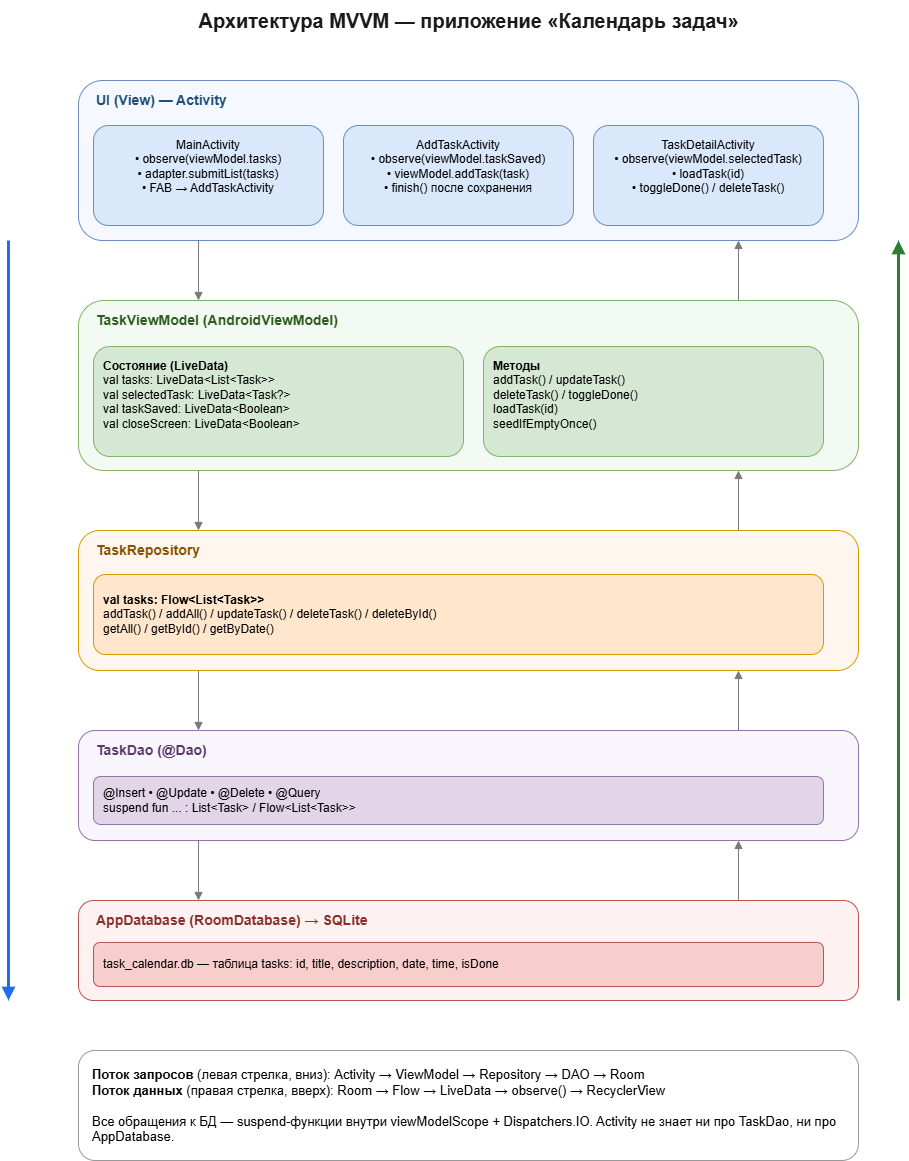

The diagram above was exported from draw.io. Its source (the exported page's mxGraphModel, read from the mxfile embedded in the PNG):
<mxGraphModel dx="2049" dy="1148" grid="1" gridSize="10" guides="1" tooltips="1" connect="1" arrows="1" fold="1" page="1" pageScale="1" pageWidth="827" pageHeight="1169" math="0" shadow="0">
  <root>
    <mxCell id="0" />
    <mxCell id="1" parent="0" />
    <mxCell id="title" parent="1" style="text;html=1;align=center;verticalAlign=middle;fontSize=20;fontStyle=1;fontColor=#1A1A1A;" value="Архитектура MVVM — приложение «Календарь задач»" vertex="1">
      <mxGeometry height="40" width="700" x="220" y="20" as="geometry" />
    </mxCell>
    <mxCell id="f1" parent="1" style="rounded=1;whiteSpace=wrap;html=1;fillColor=#F5F8FF;strokeColor=#6C8EBF;" value="" vertex="1">
      <mxGeometry height="160" width="780" x="180" y="100" as="geometry" />
    </mxCell>
    <mxCell id="l1" parent="1" style="text;html=1;align=left;verticalAlign=middle;fontSize=14;fontStyle=1;fontColor=#1F4E79;" value="UI (View) — Activity" vertex="1">
      <mxGeometry height="28" width="500" x="196" y="106" as="geometry" />
    </mxCell>
    <mxCell id="b1" parent="1" style="rounded=1;whiteSpace=wrap;html=1;fillColor=#DAE8FC;strokeColor=#6C8EBF;fontSize=12;verticalAlign=top;spacingTop=6;" value="MainActivity&lt;br&gt;• observe(viewModel.tasks)&lt;br&gt;• adapter.submitList(tasks)&lt;br&gt;• FAB → AddTaskActivity" vertex="1">
      <mxGeometry height="100" width="230" x="195" y="145" as="geometry" />
    </mxCell>
    <mxCell id="b2" parent="1" style="rounded=1;whiteSpace=wrap;html=1;fillColor=#DAE8FC;strokeColor=#6C8EBF;fontSize=12;verticalAlign=top;spacingTop=6;" value="AddTaskActivity&lt;br&gt;• observe(viewModel.taskSaved)&lt;br&gt;• viewModel.addTask(task)&lt;br&gt;• finish() после сохранения" vertex="1">
      <mxGeometry height="100" width="230" x="445" y="145" as="geometry" />
    </mxCell>
    <mxCell id="b3" parent="1" style="rounded=1;whiteSpace=wrap;html=1;fillColor=#DAE8FC;strokeColor=#6C8EBF;fontSize=12;verticalAlign=top;spacingTop=6;" value="TaskDetailActivity&lt;br&gt;• observe(viewModel.selectedTask)&lt;br&gt;• loadTask(id)&lt;br&gt;• toggleDone() / deleteTask()" vertex="1">
      <mxGeometry height="100" width="230" x="695" y="145" as="geometry" />
    </mxCell>
    <mxCell id="f2" parent="1" style="rounded=1;whiteSpace=wrap;html=1;fillColor=#F3FAF3;strokeColor=#82B366;" value="" vertex="1">
      <mxGeometry height="170" width="780" x="180" y="320" as="geometry" />
    </mxCell>
    <mxCell id="l2" parent="1" style="text;html=1;align=left;verticalAlign=middle;fontSize=14;fontStyle=1;fontColor=#2E5C1E;" value="TaskViewModel (AndroidViewModel)" vertex="1">
      <mxGeometry height="28" width="500" x="196" y="326" as="geometry" />
    </mxCell>
    <mxCell id="b4" parent="1" style="rounded=1;whiteSpace=wrap;html=1;fillColor=#D5E8D4;strokeColor=#82B366;fontSize=12;align=left;verticalAlign=top;spacingLeft=8;spacingTop=6;" value="&lt;b&gt;Состояние (LiveData)&lt;/b&gt;&lt;br&gt;val tasks: LiveData&amp;lt;List&amp;lt;Task&amp;gt;&amp;gt;&lt;br&gt;val selectedTask: LiveData&amp;lt;Task?&amp;gt;&lt;br&gt;val taskSaved: LiveData&amp;lt;Boolean&amp;gt;&lt;br&gt;val closeScreen: LiveData&amp;lt;Boolean&amp;gt;" vertex="1">
      <mxGeometry height="110" width="370" x="195" y="366" as="geometry" />
    </mxCell>
    <mxCell id="b5" parent="1" style="rounded=1;whiteSpace=wrap;html=1;fillColor=#D5E8D4;strokeColor=#82B366;fontSize=12;align=left;verticalAlign=top;spacingLeft=8;spacingTop=6;" value="&lt;b&gt;Методы&lt;/b&gt;&lt;br&gt;addTask() / updateTask()&lt;br&gt;deleteTask() / toggleDone()&lt;br&gt;loadTask(id)&lt;br&gt;seedIfEmptyOnce()" vertex="1">
      <mxGeometry height="110" width="340" x="585" y="366" as="geometry" />
    </mxCell>
    <mxCell id="f3" parent="1" style="rounded=1;whiteSpace=wrap;html=1;fillColor=#FFF7EF;strokeColor=#D79B00;" value="" vertex="1">
      <mxGeometry height="140" width="780" x="180" y="550" as="geometry" />
    </mxCell>
    <mxCell id="l3" parent="1" style="text;html=1;align=left;verticalAlign=middle;fontSize=14;fontStyle=1;fontColor=#8A5300;" value="TaskRepository" vertex="1">
      <mxGeometry height="28" width="500" x="196" y="556" as="geometry" />
    </mxCell>
    <mxCell id="b6" parent="1" style="rounded=1;whiteSpace=wrap;html=1;fillColor=#FFE6CC;strokeColor=#D79B00;fontSize=12;align=left;verticalAlign=middle;spacingLeft=8;" value="&lt;b&gt;val tasks: Flow&amp;lt;List&amp;lt;Task&amp;gt;&amp;gt;&lt;/b&gt;&lt;br&gt;addTask() / addAll() / updateTask() / deleteTask() / deleteById()&lt;br&gt;getAll() / getById() / getByDate()" vertex="1">
      <mxGeometry height="80" width="730" x="195" y="594" as="geometry" />
    </mxCell>
    <mxCell id="f4" parent="1" style="rounded=1;whiteSpace=wrap;html=1;fillColor=#F9F5FC;strokeColor=#9673A6;" value="" vertex="1">
      <mxGeometry height="110" width="780" x="180" y="750" as="geometry" />
    </mxCell>
    <mxCell id="l4" parent="1" style="text;html=1;align=left;verticalAlign=middle;fontSize=14;fontStyle=1;fontColor=#5B3A6B;" value="TaskDao (@Dao)" vertex="1">
      <mxGeometry height="28" width="500" x="196" y="756" as="geometry" />
    </mxCell>
    <mxCell id="b7" parent="1" style="rounded=1;whiteSpace=wrap;html=1;fillColor=#E1D5E7;strokeColor=#9673A6;fontSize=12;align=left;verticalAlign=middle;spacingLeft=8;" value="@Insert • @Update • @Delete • @Query&lt;br&gt;suspend fun ... : List&amp;lt;Task&amp;gt; / Flow&amp;lt;List&amp;lt;Task&amp;gt;&amp;gt;" vertex="1">
      <mxGeometry height="48" width="730" x="195" y="796" as="geometry" />
    </mxCell>
    <mxCell id="f5" parent="1" style="rounded=1;whiteSpace=wrap;html=1;fillColor=#FDF2F1;strokeColor=#B85450;" value="" vertex="1">
      <mxGeometry height="100" width="780" x="180" y="920" as="geometry" />
    </mxCell>
    <mxCell id="l5" parent="1" style="text;html=1;align=left;verticalAlign=middle;fontSize=14;fontStyle=1;fontColor=#8A2F2B;" value="AppDatabase (RoomDatabase) → SQLite" vertex="1">
      <mxGeometry height="28" width="600" x="196" y="926" as="geometry" />
    </mxCell>
    <mxCell id="b8" parent="1" style="rounded=1;whiteSpace=wrap;html=1;fillColor=#F8CECC;strokeColor=#B85450;fontSize=12;align=left;verticalAlign=middle;spacingLeft=8;" value="task_calendar.db — таблица tasks: id, title, description, date, time, isDone" vertex="1">
      <mxGeometry height="44" width="730" x="195" y="962" as="geometry" />
    </mxCell>
    <mxCell id="d1" edge="1" parent="1" style="endArrow=block;html=1;strokeWidth=1;strokeColor=#7A7A7A;">
      <mxGeometry relative="1" as="geometry">
        <mxPoint x="300" y="260" as="sourcePoint" />
        <mxPoint x="300" y="320" as="targetPoint" />
      </mxGeometry>
    </mxCell>
    <mxCell id="u1" edge="1" parent="1" style="endArrow=block;html=1;strokeWidth=1;strokeColor=#7A7A7A;">
      <mxGeometry relative="1" as="geometry">
        <mxPoint x="840" y="320" as="sourcePoint" />
        <mxPoint x="840" y="260" as="targetPoint" />
      </mxGeometry>
    </mxCell>
    <mxCell id="d2" edge="1" parent="1" style="endArrow=block;html=1;strokeWidth=1;strokeColor=#7A7A7A;">
      <mxGeometry relative="1" as="geometry">
        <mxPoint x="300" y="490" as="sourcePoint" />
        <mxPoint x="300" y="550" as="targetPoint" />
      </mxGeometry>
    </mxCell>
    <mxCell id="u2" edge="1" parent="1" style="endArrow=block;html=1;strokeWidth=1;strokeColor=#7A7A7A;">
      <mxGeometry relative="1" as="geometry">
        <mxPoint x="840" y="550" as="sourcePoint" />
        <mxPoint x="840" y="490" as="targetPoint" />
      </mxGeometry>
    </mxCell>
    <mxCell id="d3" edge="1" parent="1" style="endArrow=block;html=1;strokeWidth=1;strokeColor=#7A7A7A;">
      <mxGeometry relative="1" as="geometry">
        <mxPoint x="300" y="690" as="sourcePoint" />
        <mxPoint x="300" y="750" as="targetPoint" />
      </mxGeometry>
    </mxCell>
    <mxCell id="u3" edge="1" parent="1" style="endArrow=block;html=1;strokeWidth=1;strokeColor=#7A7A7A;">
      <mxGeometry relative="1" as="geometry">
        <mxPoint x="840" y="750" as="sourcePoint" />
        <mxPoint x="840" y="690" as="targetPoint" />
      </mxGeometry>
    </mxCell>
    <mxCell id="d4" edge="1" parent="1" style="endArrow=block;html=1;strokeWidth=1;strokeColor=#7A7A7A;">
      <mxGeometry relative="1" as="geometry">
        <mxPoint x="300" y="860" as="sourcePoint" />
        <mxPoint x="300" y="920" as="targetPoint" />
      </mxGeometry>
    </mxCell>
    <mxCell id="u4" edge="1" parent="1" style="endArrow=block;html=1;strokeWidth=1;strokeColor=#7A7A7A;">
      <mxGeometry relative="1" as="geometry">
        <mxPoint x="840" y="920" as="sourcePoint" />
        <mxPoint x="840" y="860" as="targetPoint" />
      </mxGeometry>
    </mxCell>
    <mxCell id="eWrite" edge="1" parent="1" style="endArrow=block;html=1;strokeWidth=3;strokeColor=#1F6FEB;">
      <mxGeometry relative="1" as="geometry">
        <mxPoint x="110" y="260" as="sourcePoint" />
        <mxPoint x="110" y="1020" as="targetPoint" />
      </mxGeometry>
    </mxCell>
    <mxCell id="eRead" edge="1" parent="1" style="endArrow=block;html=1;strokeWidth=3;strokeColor=#2E7D32;">
      <mxGeometry relative="1" as="geometry">
        <mxPoint x="1000" y="1020" as="sourcePoint" />
        <mxPoint x="1000" y="260" as="targetPoint" />
      </mxGeometry>
    </mxCell>
    <mxCell id="legend" parent="1" style="rounded=1;whiteSpace=wrap;html=1;fillColor=#FFFFFF;strokeColor=#999999;align=left;verticalAlign=top;spacingLeft=12;spacingTop=10;fontSize=13;" value="&lt;b&gt;Поток запросов&lt;/b&gt; (левая стрелка, вниз): Activity → ViewModel → Repository → DAO → Room&lt;br&gt;&lt;b&gt;Поток данных&lt;/b&gt; (правая стрелка, вверх): Room → Flow → LiveData → observe() → RecyclerView&lt;br&gt;&lt;br&gt;Все обращения к БД — suspend-функции внутри viewModelScope + Dispatchers.IO. Activity не знает ни про TaskDao, ни про AppDatabase." vertex="1">
      <mxGeometry height="110" width="780" x="180" y="1070" as="geometry" />
    </mxCell>
  </root>
</mxGraphModel>